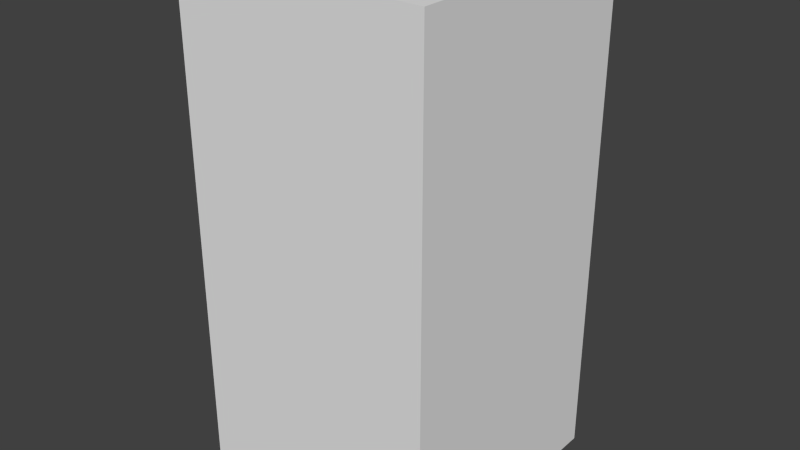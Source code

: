 # Source: brownCircleThree.blend  (saved by Blender 2.68.0; exported with 4.5.12 LTS)
import bpy
from mathutils import Matrix  # noqa: F401  (used for matrix-valued properties, if any)

bpy.ops.wm.read_factory_settings(use_empty=True)
scene = bpy.context.scene
scene.name = 'Scene'

# ---- collections
col_collection_1 = bpy.data.collections.new('Collection 1'); scene.collection.children.link(col_collection_1)

# ---- world
world_world = bpy.data.worlds.new('World'); scene.world = world_world
world_world.color = (0.05088, 0.05088, 0.05088)
world_world.use_sun_shadow = False
world_world.sun_shadow_jitter_overblur = 0.0
world_world.cycles.sampling_method = 'MANUAL'
world_world.cycles.sample_map_resolution = 256

# ---- meshes
me_browncirclethree = bpy.data.meshes.new('brownCircleThree')
me_browncirclethree.from_pydata([(-0.5, -0.5, -1.0), (-0.5, 0.5, -1.0), (0.5, 0.5, -1.0), (0.5, -0.5, -1.0), (-0.5, -0.5, 1.0), (-0.5, 0.5, 1.0), (0.5, 0.5, 1.0), (0.5, -0.5, 1.0)], [], [(4, 5, 1, 0), (5, 6, 2, 1), (6, 7, 3, 2), (7, 4, 0, 3), (0, 1, 2, 3), (7, 6, 5, 4)])
me_browncirclethree.use_remesh_preserve_volume = False
me_browncirclethree.use_remesh_preserve_attributes = False
me_browncirclethree.use_mirror_vertex_groups = False
me_browncirclethree.update()

# ---- objects
ob_browncirclethree = bpy.data.objects.new('brownCircleThree', me_browncirclethree)

# ---- transforms, parenting, visibility, modifiers, constraints
ob_browncirclethree.location = (0.0, 0.0, 0.0)
ob_browncirclethree.lineart.crease_threshold = 0.0

# ---- collection membership
col_collection_1.objects.link(ob_browncirclethree)

# ---- scene / render settings (as saved in the file)
scene.frame_start = 1; scene.frame_end = 250; scene.frame_set(1)
scene.render.engine = 'BLENDER_EEVEE_NEXT'
scene.render.image_settings.color_mode = 'RGB'
scene.render.image_settings.compression = 90
scene.render.resolution_percentage = 50
scene.render.dither_intensity = 0.0
scene.cycles.use_denoising = False
scene.cycles.samples = 10
scene.cycles.sampling_pattern = 'TABULATED_SOBOL'
scene.cycles.light_sampling_threshold = 0.0
scene.cycles.use_adaptive_sampling = False
scene.cycles.use_light_tree = False
scene.cycles.blur_glossy = 0.0
scene.cycles.volume_bounces = 1
scene.cycles.pixel_filter_type = 'GAUSSIAN'
scene.cycles.sample_clamp_indirect = 0.0
scene.view_settings.view_transform = 'Standard'
bpy.context.view_layer.update()

# ---- added for rendering (the .blend has no active camera and no usable light): camera, sun
cam_auto = bpy.data.cameras.new('AutoCamera')
cam_auto.lens = 50.0
cam_auto.sensor_width = 36.0
cam_auto.clip_end = 1000.0
ob_auto_camera = bpy.data.objects.new('AutoCamera', cam_auto)
scene.collection.objects.link(ob_auto_camera)
ob_auto_camera.location = (2.26633, -2.71959, 1.81306)
ob_auto_camera.rotation_euler = (1.09748, -7.21219e-08, 0.694738)
scene.camera = ob_auto_camera
light_auto_sun = bpy.data.lights.new('AutoSun', 'SUN')
light_auto_sun.energy = 3.0
light_auto_sun.angle = 0.0523599
ob_auto_sun = bpy.data.objects.new('AutoSun', light_auto_sun)
scene.collection.objects.link(ob_auto_sun)
ob_auto_sun.rotation_euler = (0.872665, 0.174533, 0.523599)
bpy.context.view_layer.update()
